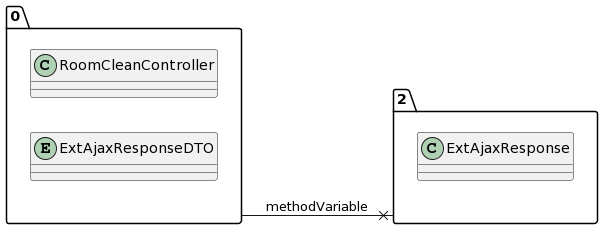

The diagram above was rendered by PlantUML. Its source (embedded in the PNG):
@startuml
allow_mixing
left to right direction
package "0"{
class RoomCleanController
entity ExtAjaxResponseDTO

}
package "2"{
class ExtAjaxResponse

}
"0" --x "2":methodVariable
@enduml